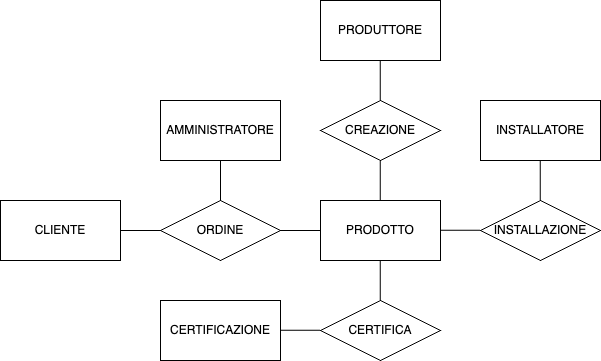

The diagram above was exported from draw.io. Its source (the exported page's mxGraphModel, read from the mxfile embedded in the PNG):
<mxGraphModel dx="1381" dy="803" grid="1" gridSize="10" guides="1" tooltips="1" connect="1" arrows="1" fold="1" page="1" pageScale="1" pageWidth="827" pageHeight="1169" math="0" shadow="0">
  <root>
    <mxCell id="WIyWlLk6GJQsqaUBKTNV-0" />
    <mxCell id="WIyWlLk6GJQsqaUBKTNV-1" parent="WIyWlLk6GJQsqaUBKTNV-0" />
    <mxCell id="LV29zceTk8hvMZ9vb50G-0" value="CLIENTE" style="rounded=0;whiteSpace=wrap;html=1;" parent="WIyWlLk6GJQsqaUBKTNV-1" vertex="1">
      <mxGeometry x="80" y="210" width="120" height="60" as="geometry" />
    </mxCell>
    <mxCell id="LV29zceTk8hvMZ9vb50G-1" value="ORDINE" style="rhombus;whiteSpace=wrap;html=1;" parent="WIyWlLk6GJQsqaUBKTNV-1" vertex="1">
      <mxGeometry x="240" y="210" width="120" height="60" as="geometry" />
    </mxCell>
    <mxCell id="LV29zceTk8hvMZ9vb50G-4" value="" style="endArrow=none;html=1;rounded=0;" parent="WIyWlLk6GJQsqaUBKTNV-1" source="LV29zceTk8hvMZ9vb50G-0" edge="1">
      <mxGeometry width="50" height="50" relative="1" as="geometry">
        <mxPoint x="280" y="290" as="sourcePoint" />
        <mxPoint x="240" y="240" as="targetPoint" />
      </mxGeometry>
    </mxCell>
    <mxCell id="LV29zceTk8hvMZ9vb50G-5" value="INSTALLATORE" style="rounded=0;whiteSpace=wrap;html=1;" parent="WIyWlLk6GJQsqaUBKTNV-1" vertex="1">
      <mxGeometry x="560" y="110" width="120" height="60" as="geometry" />
    </mxCell>
    <mxCell id="LV29zceTk8hvMZ9vb50G-6" value="AMMINISTRATORE" style="rounded=0;whiteSpace=wrap;html=1;" parent="WIyWlLk6GJQsqaUBKTNV-1" vertex="1">
      <mxGeometry x="240" y="110" width="120" height="60" as="geometry" />
    </mxCell>
    <mxCell id="LV29zceTk8hvMZ9vb50G-7" value="PRODOTTO" style="rounded=0;whiteSpace=wrap;html=1;" parent="WIyWlLk6GJQsqaUBKTNV-1" vertex="1">
      <mxGeometry x="400" y="210" width="120" height="60" as="geometry" />
    </mxCell>
    <mxCell id="LV29zceTk8hvMZ9vb50G-8" value="PRODUTTORE" style="rounded=0;whiteSpace=wrap;html=1;" parent="WIyWlLk6GJQsqaUBKTNV-1" vertex="1">
      <mxGeometry x="400" y="10" width="120" height="60" as="geometry" />
    </mxCell>
    <mxCell id="LV29zceTk8hvMZ9vb50G-11" value="" style="endArrow=none;html=1;rounded=0;entryX=0.5;entryY=1;entryDx=0;entryDy=0;exitX=0.5;exitY=0;exitDx=0;exitDy=0;" parent="WIyWlLk6GJQsqaUBKTNV-1" source="LV29zceTk8hvMZ9vb50G-1" target="LV29zceTk8hvMZ9vb50G-6" edge="1">
      <mxGeometry width="50" height="50" relative="1" as="geometry">
        <mxPoint x="280" y="250" as="sourcePoint" />
        <mxPoint x="330" y="200" as="targetPoint" />
      </mxGeometry>
    </mxCell>
    <mxCell id="LV29zceTk8hvMZ9vb50G-12" value="" style="endArrow=none;html=1;rounded=0;entryX=1;entryY=0.5;entryDx=0;entryDy=0;exitX=0;exitY=0.5;exitDx=0;exitDy=0;" parent="WIyWlLk6GJQsqaUBKTNV-1" source="LV29zceTk8hvMZ9vb50G-7" target="LV29zceTk8hvMZ9vb50G-1" edge="1">
      <mxGeometry width="50" height="50" relative="1" as="geometry">
        <mxPoint x="250" y="330" as="sourcePoint" />
        <mxPoint x="300" y="280" as="targetPoint" />
      </mxGeometry>
    </mxCell>
    <mxCell id="LV29zceTk8hvMZ9vb50G-13" value="CERTIFICA" style="rhombus;whiteSpace=wrap;html=1;" parent="WIyWlLk6GJQsqaUBKTNV-1" vertex="1">
      <mxGeometry x="400" y="310" width="120" height="60" as="geometry" />
    </mxCell>
    <mxCell id="LV29zceTk8hvMZ9vb50G-14" value="INSTALLAZIONE" style="rhombus;whiteSpace=wrap;html=1;" parent="WIyWlLk6GJQsqaUBKTNV-1" vertex="1">
      <mxGeometry x="560" y="210" width="120" height="60" as="geometry" />
    </mxCell>
    <mxCell id="LV29zceTk8hvMZ9vb50G-15" value="CREAZIONE" style="rhombus;whiteSpace=wrap;html=1;" parent="WIyWlLk6GJQsqaUBKTNV-1" vertex="1">
      <mxGeometry x="400" y="110" width="120" height="60" as="geometry" />
    </mxCell>
    <mxCell id="LV29zceTk8hvMZ9vb50G-16" value="" style="endArrow=none;html=1;rounded=0;entryX=0.5;entryY=1;entryDx=0;entryDy=0;exitX=0.5;exitY=0;exitDx=0;exitDy=0;" parent="WIyWlLk6GJQsqaUBKTNV-1" edge="1">
      <mxGeometry width="50" height="50" relative="1" as="geometry">
        <mxPoint x="459.78" y="310" as="sourcePoint" />
        <mxPoint x="459.78" y="270" as="targetPoint" />
      </mxGeometry>
    </mxCell>
    <mxCell id="LV29zceTk8hvMZ9vb50G-17" value="" style="endArrow=none;html=1;rounded=0;entryX=1;entryY=0.5;entryDx=0;entryDy=0;exitX=0;exitY=0.5;exitDx=0;exitDy=0;" parent="WIyWlLk6GJQsqaUBKTNV-1" edge="1">
      <mxGeometry width="50" height="50" relative="1" as="geometry">
        <mxPoint x="560" y="239.78" as="sourcePoint" />
        <mxPoint x="520" y="239.78" as="targetPoint" />
      </mxGeometry>
    </mxCell>
    <mxCell id="LV29zceTk8hvMZ9vb50G-18" value="" style="endArrow=none;html=1;rounded=0;entryX=0.5;entryY=1;entryDx=0;entryDy=0;exitX=0.5;exitY=0;exitDx=0;exitDy=0;" parent="WIyWlLk6GJQsqaUBKTNV-1" edge="1">
      <mxGeometry width="50" height="50" relative="1" as="geometry">
        <mxPoint x="459.78" y="210" as="sourcePoint" />
        <mxPoint x="459.78" y="170" as="targetPoint" />
      </mxGeometry>
    </mxCell>
    <mxCell id="LV29zceTk8hvMZ9vb50G-19" value="" style="endArrow=none;html=1;rounded=0;entryX=0.5;entryY=1;entryDx=0;entryDy=0;exitX=0.5;exitY=0;exitDx=0;exitDy=0;" parent="WIyWlLk6GJQsqaUBKTNV-1" edge="1">
      <mxGeometry width="50" height="50" relative="1" as="geometry">
        <mxPoint x="459.69" y="110" as="sourcePoint" />
        <mxPoint x="459.69" y="70" as="targetPoint" />
      </mxGeometry>
    </mxCell>
    <mxCell id="LV29zceTk8hvMZ9vb50G-20" value="" style="endArrow=none;html=1;rounded=0;entryX=0.5;entryY=1;entryDx=0;entryDy=0;exitX=0.5;exitY=0;exitDx=0;exitDy=0;" parent="WIyWlLk6GJQsqaUBKTNV-1" edge="1">
      <mxGeometry width="50" height="50" relative="1" as="geometry">
        <mxPoint x="619.86" y="210" as="sourcePoint" />
        <mxPoint x="619.86" y="170" as="targetPoint" />
      </mxGeometry>
    </mxCell>
    <mxCell id="LV29zceTk8hvMZ9vb50G-21" value="CERTIFICAZIONE" style="rounded=0;whiteSpace=wrap;html=1;" parent="WIyWlLk6GJQsqaUBKTNV-1" vertex="1">
      <mxGeometry x="240" y="310" width="120" height="60" as="geometry" />
    </mxCell>
    <mxCell id="LV29zceTk8hvMZ9vb50G-22" value="" style="endArrow=none;html=1;rounded=0;entryX=1;entryY=0.5;entryDx=0;entryDy=0;exitX=0;exitY=0.5;exitDx=0;exitDy=0;" parent="WIyWlLk6GJQsqaUBKTNV-1" edge="1">
      <mxGeometry width="50" height="50" relative="1" as="geometry">
        <mxPoint x="400" y="339.79" as="sourcePoint" />
        <mxPoint x="360" y="339.79" as="targetPoint" />
      </mxGeometry>
    </mxCell>
  </root>
</mxGraphModel>